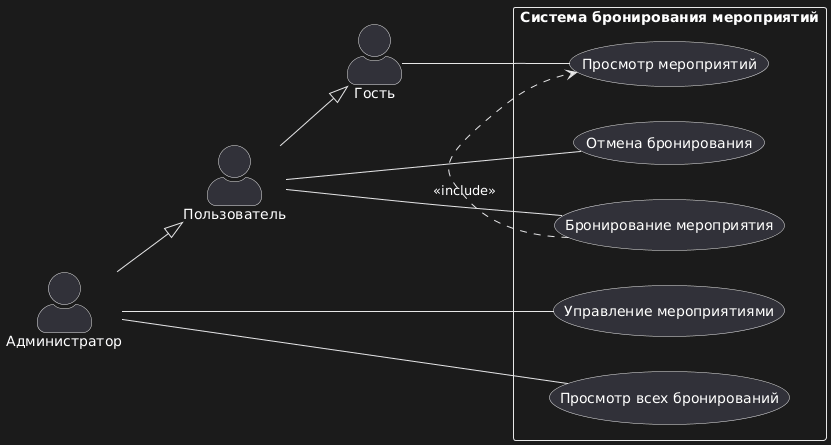

The diagram above was rendered by PlantUML. Its source (embedded in the PNG):
@startuml
left to right direction
skinparam actorStyle awesome

actor "Гость" as Guest
actor "Пользователь" as User
actor "Администратор" as Admin

User --|> Guest
Admin --|> User

rectangle "Система бронирования мероприятий" {

  Guest -- (Просмотр мероприятий)

  User -- (Бронирование мероприятия)
  User -- (Отмена бронирования)

  (Бронирование мероприятия) .> (Просмотр мероприятий) : <<include>>

  Admin -- (Управление мероприятиями)
  Admin -- (Просмотр всех бронирований)
}
@enduml